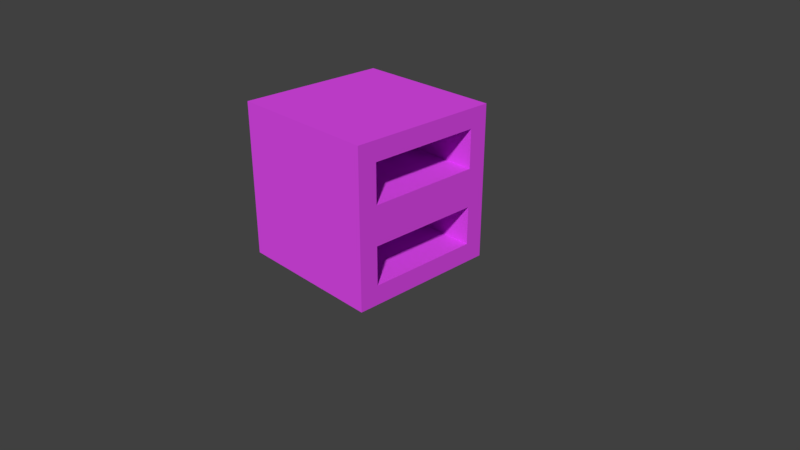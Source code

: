 # Source: mueble.blend  (saved by Blender 2.79.0; exported with 4.5.12 LTS)
import bpy
from mathutils import Matrix  # noqa: F401  (used for matrix-valued properties, if any)

bpy.ops.wm.read_factory_settings(use_empty=True)
scene = bpy.context.scene
scene.name = 'Scene'

# ---- collections
col_collection_1 = bpy.data.collections.new('Collection 1'); scene.collection.children.link(col_collection_1)

# ---- materials (node trees are filled in below, after node groups)
mat_material_001 = bpy.data.materials.new('Material.001')
mat_material_001.alpha_threshold = 0.0
mat_material_001.use_transparent_shadow = False
mat_material_001.diffuse_color = (0.7492, 0.06722, 0.855, 1.0)
mat_material_001.roughness = 0.5

# ---- material node trees

# ---- world
world_world = bpy.data.worlds.new('World'); scene.world = world_world
world_world.color = (0.05088, 0.05088, 0.05088)
world_world.use_sun_shadow = False
world_world.sun_shadow_jitter_overblur = 0.0
world_world.cycles.sampling_method = 'MANUAL'

# ---- cameras
cam_camera = bpy.data.cameras.new('Camera')
cam_camera.clip_end = 100.0
cam_camera.lens = 35.0
cam_camera.sensor_width = 32.0
cam_camera.sensor_height = 18.0
cam_camera.ortho_scale = 7.314
cam_camera.dof.focus_distance = 0.0
cam_camera.dof.aperture_fstop = 128.0

# ---- meshes
me_plane = bpy.data.meshes.new('Plane')
me_plane.from_pydata([(-1.0, -1.0, 0.0), (1.0, -1.0, 0.0), (-1.0, 1.0, 0.0), (1.0, 1.0, 0.0), (-1.0, -1.0, 2.034), (1.0, -1.0, 2.034), (-1.0, 1.0, 2.034), (1.0, 1.0, 2.034), (1.0, 0.0, 0.0), (1.0, 0.0, 2.034), (1.0, 1.0, 1.017), (1.0, -1.0, 1.017), (1.0, 0.0, 1.017), (1.0, 0.5, 0.0), (1.0, 0.5, 2.034), (1.0, 1.0, 0.5085), (1.0, -1.0, 1.525), (1.0, -0.5, 0.0), (1.0, -0.5, 2.034), (1.0, 1.0, 1.525), (1.0, -1.0, 0.5085), (1.0, -0.5, 1.017), (1.0, 0.5, 1.017), (1.0, 0.75, 0.0), (1.0, 0.75, 2.034), (1.0, 1.0, 0.2542), (1.0, -1.0, 1.78), (1.0, -0.25, 0.0), (1.0, -0.25, 2.034), (1.0, 1.0, 1.271), (1.0, -1.0, 0.7627), (1.0, 0.0, 1.78), (1.0, 0.0, 0.7627), (1.0, -0.75, 1.017), (1.0, 0.25, 1.017), (1.0, 0.25, 0.0), (1.0, 0.25, 2.034), (1.0, 1.0, 0.7627), (1.0, -1.0, 1.271), (1.0, -0.75, 0.0), (1.0, -0.75, 2.034), (1.0, 1.0, 1.78), (1.0, -1.0, 0.2542), (1.0, 0.0, 1.271), (1.0, 0.0, 0.2542), (1.0, -0.25, 1.017), (1.0, 0.75, 1.017), (1.0, 0.5, 0.7627), (1.0, 0.5, 0.2542), (1.0, 0.75, 0.5085), (1.0, -0.5, 0.7627), (1.0, -0.5, 0.2542), (1.0, -0.75, 0.5085), (1.0, -0.5, 1.78), (1.0, -0.5, 1.271), (1.0, -0.75, 1.525), (1.0, 0.5, 1.78), (1.0, 0.5, 1.271), (1.0, 0.75, 1.525), (1.0, 0.75, 1.271), (1.0, 0.25, 1.271), (1.0, 0.25, 1.78), (1.0, -0.25, 1.271), (1.0, -0.75, 1.271), (1.0, -0.75, 1.78), (1.0, -0.25, 0.2542), (1.0, -0.75, 0.2542), (1.0, -0.75, 0.7627), (1.0, 0.75, 0.2542), (1.0, 0.25, 0.2542), (1.0, 0.25, 0.7627), (1.0, 0.75, 0.7627), (1.0, -0.25, 0.7627), (1.0, -0.25, 1.78), (1.0, 0.75, 1.78), (0.07203, 0.0, 1.271), (0.07203, 0.0, 1.525), (0.07203, -0.5, 1.271), (0.07203, -0.5, 1.525), (0.07203, -0.25, 1.525), (0.07203, 0.5, 1.271), (0.07203, 0.5, 1.525), (0.07203, 0.25, 1.525), (0.07203, 0.75, 1.525), (0.07203, 0.0, 1.78), (0.07203, -0.5, 1.78), (0.07203, -0.75, 1.525), (0.07203, 0.5, 1.78), (0.07203, 0.75, 1.271), (0.07203, 0.25, 1.271), (0.07203, 0.25, 1.78), (0.07203, -0.25, 1.271), (0.07203, -0.75, 1.271), (0.07203, -0.75, 1.78), (0.07203, -0.25, 1.78), (0.07203, 0.75, 1.78), (0.1538, 0.0, 0.2542), (0.1538, 0.0, 0.5085), (0.1538, 0.5, 0.2542), (0.1538, 0.5, 0.5085), (0.1538, 0.25, 0.5085), (0.1538, 0.75, 0.5085), (0.1538, -0.5, 0.2542), (0.1538, -0.5, 0.5085), (0.1538, -0.25, 0.5085), (0.1538, 0.0, 0.7627), (0.1538, 0.5, 0.7627), (0.1538, -0.5, 0.7627), (0.1538, -0.75, 0.5085), (0.1538, -0.25, 0.2542), (0.1538, -0.75, 0.2542), (0.1538, -0.75, 0.7627), (0.1538, 0.75, 0.2542), (0.1538, 0.25, 0.2542), (0.1538, 0.25, 0.7627), (0.1538, 0.75, 0.7627), (0.1538, -0.25, 0.7627)], [], [(0, 2, 3, 23, 13, 35, 8, 27, 17, 39, 1), (4, 5, 40, 18, 28, 9, 36, 14, 24, 7, 6), (2, 0, 4, 6), (3, 2, 6, 7, 41, 19, 29, 10, 37, 15, 25), (0, 1, 42, 20, 30, 11, 38, 16, 26, 5, 4), (74, 41, 7, 24), (73, 31, 9, 28), (72, 32, 12, 45), (71, 37, 10, 46), (70, 47, 22, 34), (47, 70, 114, 106), (68, 25, 15, 49), (67, 50, 21, 33), (72, 50, 107, 116), (70, 32, 105, 114), (64, 53, 18, 40), (57, 59, 88, 80), (58, 74, 95, 83), (61, 56, 14, 36), (55, 63, 92, 86), (59, 29, 19, 58), (53, 64, 93, 85), (22, 46, 59, 57), (46, 10, 29, 59), (62, 43, 75, 91), (12, 34, 60, 43), (34, 22, 57, 60), (31, 61, 36, 9), (59, 58, 83, 88), (31, 73, 94, 84), (60, 57, 80, 89), (21, 45, 62, 54), (45, 12, 43, 62), (38, 63, 55, 16), (11, 33, 63, 38), (33, 21, 54, 63), (26, 64, 40, 5), (16, 55, 64, 26), (54, 62, 91, 77), (66, 51, 102, 110), (17, 27, 65, 51), (27, 8, 44, 65), (42, 66, 52, 20), (1, 39, 66, 42), (39, 17, 51, 66), (30, 67, 33, 11), (20, 52, 67, 30), (48, 68, 112, 98), (68, 49, 101, 112), (13, 23, 68, 48), (23, 3, 25, 68), (69, 48, 98, 113), (8, 35, 69, 44), (35, 13, 48, 69), (32, 70, 34, 12), (52, 66, 110, 108), (71, 47, 106, 115), (47, 71, 46, 22), (50, 67, 111, 107), (49, 15, 37, 71), (50, 72, 45, 21), (44, 69, 113, 96), (65, 44, 96, 109), (53, 73, 28, 18), (73, 53, 85, 94), (64, 55, 86, 93), (56, 74, 24, 14), (43, 60, 89, 75), (58, 19, 41, 74), (92, 77, 78, 86), (91, 75, 76, 79), (89, 80, 81, 82), (80, 88, 83, 81), (75, 89, 82, 76), (76, 82, 90, 84), (82, 81, 87, 90), (77, 91, 79, 78), (86, 78, 85, 93), (78, 79, 94, 85), (79, 76, 84, 94), (81, 83, 95, 87), (61, 31, 84, 90), (74, 56, 87, 95), (56, 61, 90, 87), (63, 54, 77, 92), (113, 98, 99, 100), (110, 102, 103, 108), (109, 96, 97, 104), (102, 109, 104, 103), (108, 103, 107, 111), (98, 112, 101, 99), (96, 113, 100, 97), (97, 100, 114, 105), (100, 99, 106, 114), (99, 101, 115, 106), (103, 104, 116, 107), (104, 97, 105, 116), (32, 72, 116, 105), (67, 52, 108, 111), (51, 65, 109, 102), (49, 71, 115, 101)])
me_plane.materials.append(mat_material_001)
me_plane.use_remesh_preserve_volume = False
me_plane.use_remesh_preserve_attributes = False
me_plane.use_mirror_vertex_groups = False
me_plane.update()

# ---- objects
ob_plane = bpy.data.objects.new('Plane', me_plane)
ob_camera = bpy.data.objects.new('Camera', cam_camera)

# ---- transforms, parenting, visibility, modifiers, constraints
ob_plane.location = (0.0, 0.0, 0.0)
ob_plane.lineart.crease_threshold = 0.0
ob_camera.location = (7.481, -6.508, 5.344)
ob_camera.rotation_euler = (1.109, 0.0, 0.8149)
ob_camera.lock_rotations_4d = False
ob_camera.empty_display_type = 'ARROWS'
ob_camera.color = (0.0, 0.0, 0.0, 0.0)
ob_camera.display_type = 'WIRE'
ob_camera.lineart.crease_threshold = 0.0

# ---- collection membership
col_collection_1.objects.link(ob_plane)
col_collection_1.objects.link(ob_camera)

# ---- scene / render settings (as saved in the file)
scene.camera = ob_camera
scene.frame_start = 1; scene.frame_end = 250; scene.frame_set(1)
scene.render.engine = 'BLENDER_EEVEE_NEXT'
scene.render.resolution_percentage = 50
scene.render.dither_intensity = 0.0
scene.cycles.use_denoising = False
scene.cycles.samples = 128
scene.cycles.sampling_pattern = 'TABULATED_SOBOL'
scene.cycles.use_adaptive_sampling = False
scene.cycles.use_light_tree = False
scene.cycles.blur_glossy = 0.0
scene.cycles.sample_clamp_indirect = 0.0
scene.view_settings.view_transform = 'Standard'
bpy.context.view_layer.update()

# ---- added for rendering (the .blend has no usable light): sun
light_auto_sun = bpy.data.lights.new('AutoSun', 'SUN')
light_auto_sun.energy = 3.0
light_auto_sun.angle = 0.0523599
ob_auto_sun = bpy.data.objects.new('AutoSun', light_auto_sun)
scene.collection.objects.link(ob_auto_sun)
ob_auto_sun.rotation_euler = (0.872665, 0.174533, 0.523599)
bpy.context.view_layer.update()
